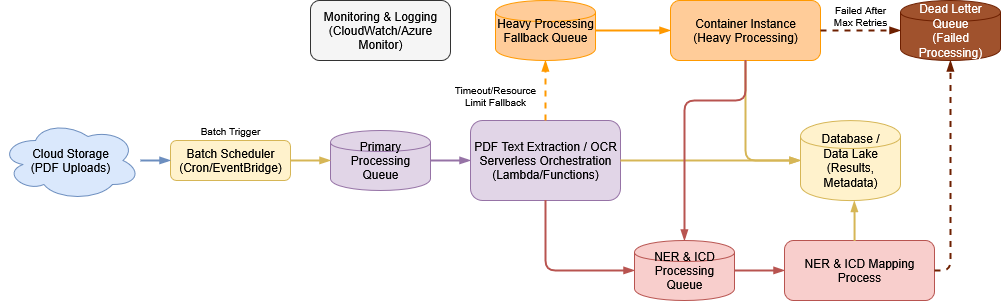

The diagram above was exported from draw.io. Its source (the exported page's mxGraphModel, read from the mxfile embedded in the PNG):
<mxGraphModel dx="1426" dy="779" grid="1" gridSize="10" guides="1" tooltips="1" connect="1" arrows="1" fold="1" page="1" pageScale="1" pageWidth="850" pageHeight="1100" math="0" shadow="0">
  <root>
    <mxCell id="0" />
    <mxCell id="1" parent="0" />
    <mxCell id="WYW7P9v9THTH20Hzr2a--1" value="Cloud Storage&#10;(PDF Uploads)" style="shape=cloud;whiteSpace=wrap;html=1;fillColor=#dae8fc;strokeColor=#6c8ebf;" parent="1" vertex="1">
      <mxGeometry x="210" y="330" width="140" height="80" as="geometry" />
    </mxCell>
    <mxCell id="WYW7P9v9THTH20Hzr2a--2" value="Batch Scheduler&#10;(Cron/EventBridge)" style="rounded=1;whiteSpace=wrap;html=1;fillColor=#fff2cc;strokeColor=#d6b656;" parent="1" vertex="1">
      <mxGeometry x="380" y="350" width="120" height="40" as="geometry" />
    </mxCell>
    <mxCell id="WYW7P9v9THTH20Hzr2a--3" value="Primary Processing&#10;Queue" style="shape=cylinder;whiteSpace=wrap;html=1;fillColor=#e1d5e7;strokeColor=#9673a6;rotation=0;" parent="1" vertex="1">
      <mxGeometry x="540" y="340" width="100" height="60" as="geometry" />
    </mxCell>
    <mxCell id="WYW7P9v9THTH20Hzr2a--4" value="&lt;div&gt;PDF Text Extraction / OCR&lt;/div&gt;&lt;div&gt;Serverless Orchestration&lt;/div&gt;(Lambda/Functions)" style="rounded=1;whiteSpace=wrap;html=1;fillColor=#e1d5e7;strokeColor=#9673a6;" parent="1" vertex="1">
      <mxGeometry x="680" y="330" width="150" height="80" as="geometry" />
    </mxCell>
    <mxCell id="WYW7P9v9THTH20Hzr2a--5" value="Heavy Processing&#10;Fallback Queue" style="shape=cylinder;whiteSpace=wrap;html=1;fillColor=#ffcc99;strokeColor=#ff9900;rotation=0;" parent="1" vertex="1">
      <mxGeometry x="705" y="210" width="100" height="60" as="geometry" />
    </mxCell>
    <mxCell id="WYW7P9v9THTH20Hzr2a--6" value="Container Instance&#10;(Heavy Processing)" style="rounded=1;whiteSpace=wrap;html=1;fillColor=#ffcc99;strokeColor=#ff9900;" parent="1" vertex="1">
      <mxGeometry x="880" y="210" width="150" height="60" as="geometry" />
    </mxCell>
    <mxCell id="WYW7P9v9THTH20Hzr2a--9" value="NER &amp;amp; ICD Mapping Process" style="rounded=1;whiteSpace=wrap;html=1;fillColor=#f8cecc;strokeColor=#b85450;" parent="1" vertex="1">
      <mxGeometry x="994" y="450" width="150" height="60" as="geometry" />
    </mxCell>
    <mxCell id="WYW7P9v9THTH20Hzr2a--11" value="Dead Letter Queue&lt;br&gt;(Failed Processing)" style="shape=cylinder;whiteSpace=wrap;html=1;fillColor=#a0522d;strokeColor=#6D1F00;rotation=0;fontColor=#ffffff;" parent="1" vertex="1">
      <mxGeometry x="1110" y="210" width="100" height="60" as="geometry" />
    </mxCell>
    <mxCell id="WYW7P9v9THTH20Hzr2a--12" value="&lt;div&gt;Database /&lt;/div&gt;&lt;div&gt;Data Lake&lt;/div&gt;(Results, Metadata)" style="shape=cylinder;whiteSpace=wrap;html=1;fillColor=#fff2cc;strokeColor=#d6b656;" parent="1" vertex="1">
      <mxGeometry x="1010" y="330" width="100" height="80" as="geometry" />
    </mxCell>
    <mxCell id="WYW7P9v9THTH20Hzr2a--13" value="Monitoring &amp; Logging&#10;(CloudWatch/Azure Monitor)" style="rounded=1;whiteSpace=wrap;html=1;fillColor=#f5f5f5;strokeColor=#333333;" parent="1" vertex="1">
      <mxGeometry x="520" y="210" width="140" height="60" as="geometry" />
    </mxCell>
    <mxCell id="WYW7P9v9THTH20Hzr2a--14" style="edgeStyle=orthogonalEdgeStyle;endArrow=blockThin;html=1;strokeColor=#6c8ebf;strokeWidth=2;" parent="1" source="WYW7P9v9THTH20Hzr2a--1" target="WYW7P9v9THTH20Hzr2a--2" edge="1">
      <mxGeometry relative="1" as="geometry" />
    </mxCell>
    <mxCell id="WYW7P9v9THTH20Hzr2a--15" style="edgeStyle=orthogonalEdgeStyle;endArrow=blockThin;html=1;strokeColor=#d6b656;strokeWidth=2;" parent="1" source="WYW7P9v9THTH20Hzr2a--2" target="WYW7P9v9THTH20Hzr2a--3" edge="1">
      <mxGeometry relative="1" as="geometry" />
    </mxCell>
    <mxCell id="WYW7P9v9THTH20Hzr2a--16" style="edgeStyle=orthogonalEdgeStyle;endArrow=blockThin;html=1;strokeColor=#9673a6;strokeWidth=2;" parent="1" source="WYW7P9v9THTH20Hzr2a--3" target="WYW7P9v9THTH20Hzr2a--4" edge="1">
      <mxGeometry relative="1" as="geometry" />
    </mxCell>
    <mxCell id="WYW7P9v9THTH20Hzr2a--20" style="edgeStyle=orthogonalEdgeStyle;endArrow=blockThin;html=1;strokeColor=#ff9900;strokeWidth=2;dashed=1;" parent="1" source="WYW7P9v9THTH20Hzr2a--4" target="WYW7P9v9THTH20Hzr2a--5" edge="1">
      <mxGeometry relative="1" as="geometry" />
    </mxCell>
    <mxCell id="WYW7P9v9THTH20Hzr2a--21" style="edgeStyle=orthogonalEdgeStyle;endArrow=blockThin;html=1;strokeColor=#ff9900;strokeWidth=2;" parent="1" source="WYW7P9v9THTH20Hzr2a--5" target="WYW7P9v9THTH20Hzr2a--6" edge="1">
      <mxGeometry relative="1" as="geometry" />
    </mxCell>
    <mxCell id="WYW7P9v9THTH20Hzr2a--32" value="Batch Trigger" style="text;html=1;strokeColor=none;fillColor=none;align=center;verticalAlign=middle;whiteSpace=wrap;rounded=0;fontSize=10;fontColor=default;" parent="1" vertex="1">
      <mxGeometry x="400" y="330" width="80" height="20" as="geometry" />
    </mxCell>
    <mxCell id="WYW7P9v9THTH20Hzr2a--33" value="Timeout/Resource&#10;Limit Fallback" style="text;html=1;strokeColor=none;fillColor=none;align=center;verticalAlign=middle;whiteSpace=wrap;rounded=0;fontSize=10;fontColor=default;" parent="1" vertex="1">
      <mxGeometry x="650" y="290" width="110" height="30" as="geometry" />
    </mxCell>
    <mxCell id="WYW7P9v9THTH20Hzr2a--35" value="&lt;span&gt;Failed After&lt;br&gt;Max Retries&lt;/span&gt;" style="text;html=1;strokeColor=none;fillColor=none;align=center;verticalAlign=middle;whiteSpace=wrap;rounded=0;fontSize=10;fontColor=default;" parent="1" vertex="1">
      <mxGeometry x="1040" y="210" width="60" height="30" as="geometry" />
    </mxCell>
    <mxCell id="WYW7P9v9THTH20Hzr2a--37" style="edgeStyle=orthogonalEdgeStyle;endArrow=blockThin;html=1;strokeColor=#d6b656;strokeWidth=2;exitX=0.5;exitY=1;exitDx=0;exitDy=0;entryX=0;entryY=0.5;entryDx=0;entryDy=0;" parent="1" source="WYW7P9v9THTH20Hzr2a--6" target="WYW7P9v9THTH20Hzr2a--12" edge="1">
      <mxGeometry relative="1" as="geometry">
        <mxPoint x="1100" y="430" as="sourcePoint" />
        <mxPoint x="1190" y="430" as="targetPoint" />
      </mxGeometry>
    </mxCell>
    <mxCell id="WYW7P9v9THTH20Hzr2a--43" style="edgeStyle=orthogonalEdgeStyle;endArrow=blockThin;html=1;strokeColor=#d6b656;strokeWidth=2;exitX=1;exitY=0.5;exitDx=0;exitDy=0;entryX=0;entryY=0.5;entryDx=0;entryDy=0;" parent="1" source="WYW7P9v9THTH20Hzr2a--4" target="WYW7P9v9THTH20Hzr2a--12" edge="1">
      <mxGeometry relative="1" as="geometry">
        <mxPoint x="860" y="690" as="sourcePoint" />
        <mxPoint x="1260" y="480" as="targetPoint" />
        <Array as="points" />
      </mxGeometry>
    </mxCell>
    <mxCell id="WYW7P9v9THTH20Hzr2a--46" style="edgeStyle=orthogonalEdgeStyle;endArrow=blockThin;html=1;strokeColor=#b85450;strokeWidth=2;entryX=0;entryY=0.5;entryDx=0;entryDy=0;exitX=0.5;exitY=1;exitDx=0;exitDy=0;" parent="1" source="WYW7P9v9THTH20Hzr2a--4" target="bPCnoo886zX0G4q23bzv-2" edge="1">
      <mxGeometry relative="1" as="geometry">
        <mxPoint x="550" y="620" as="sourcePoint" />
        <mxPoint x="695" y="620" as="targetPoint" />
        <Array as="points">
          <mxPoint x="755" y="480" />
        </Array>
      </mxGeometry>
    </mxCell>
    <mxCell id="WYW7P9v9THTH20Hzr2a--47" style="edgeStyle=orthogonalEdgeStyle;endArrow=blockThin;html=1;strokeColor=#6D1F00;strokeWidth=2;fillColor=#a0522d;exitX=1;exitY=0.5;exitDx=0;exitDy=0;dashed=1;entryX=0;entryY=0.5;entryDx=0;entryDy=0;" parent="1" source="WYW7P9v9THTH20Hzr2a--6" target="WYW7P9v9THTH20Hzr2a--11" edge="1">
      <mxGeometry relative="1" as="geometry">
        <mxPoint x="1170" y="460" as="sourcePoint" />
        <mxPoint x="1270" y="460" as="targetPoint" />
        <Array as="points">
          <mxPoint x="1080" y="240" />
          <mxPoint x="1080" y="240" />
        </Array>
      </mxGeometry>
    </mxCell>
    <mxCell id="bPCnoo886zX0G4q23bzv-2" value="NER &amp;amp; ICD Processing Queue" style="shape=cylinder;whiteSpace=wrap;html=1;fillColor=#f8cecc;strokeColor=#b85450;rotation=0;" parent="1" vertex="1">
      <mxGeometry x="844" y="450" width="100" height="60" as="geometry" />
    </mxCell>
    <mxCell id="bPCnoo886zX0G4q23bzv-4" style="edgeStyle=orthogonalEdgeStyle;endArrow=blockThin;html=1;strokeColor=#b85450;strokeWidth=2;exitX=0.5;exitY=1;exitDx=0;exitDy=0;entryX=0.5;entryY=0;entryDx=0;entryDy=0;" parent="1" source="WYW7P9v9THTH20Hzr2a--6" target="bPCnoo886zX0G4q23bzv-2" edge="1">
      <mxGeometry relative="1" as="geometry">
        <mxPoint x="873" y="218.5" as="sourcePoint" />
        <mxPoint x="930" y="420" as="targetPoint" />
        <Array as="points">
          <mxPoint x="955" y="310" />
          <mxPoint x="894" y="310" />
        </Array>
      </mxGeometry>
    </mxCell>
    <mxCell id="bPCnoo886zX0G4q23bzv-5" style="edgeStyle=orthogonalEdgeStyle;endArrow=blockThin;html=1;strokeColor=#b85450;strokeWidth=2;entryX=0;entryY=0.5;entryDx=0;entryDy=0;exitX=1;exitY=0.5;exitDx=0;exitDy=0;" parent="1" source="bPCnoo886zX0G4q23bzv-2" target="WYW7P9v9THTH20Hzr2a--9" edge="1">
      <mxGeometry relative="1" as="geometry">
        <mxPoint x="830" y="490" as="sourcePoint" />
        <mxPoint x="935" y="560" as="targetPoint" />
        <Array as="points">
          <mxPoint x="990" y="480" />
          <mxPoint x="990" y="480" />
        </Array>
      </mxGeometry>
    </mxCell>
    <mxCell id="bPCnoo886zX0G4q23bzv-6" style="edgeStyle=orthogonalEdgeStyle;endArrow=blockThin;html=1;strokeColor=#d6b656;strokeWidth=2;exitX=0.467;exitY=0;exitDx=0;exitDy=0;entryX=0.539;entryY=1.005;entryDx=0;entryDy=0;exitPerimeter=0;entryPerimeter=0;" parent="1" source="WYW7P9v9THTH20Hzr2a--9" target="WYW7P9v9THTH20Hzr2a--12" edge="1">
      <mxGeometry relative="1" as="geometry">
        <mxPoint x="950" y="400" as="sourcePoint" />
        <mxPoint x="1130" y="400" as="targetPoint" />
        <Array as="points" />
      </mxGeometry>
    </mxCell>
    <mxCell id="bPCnoo886zX0G4q23bzv-8" style="edgeStyle=orthogonalEdgeStyle;endArrow=blockThin;html=1;strokeColor=#6D1F00;strokeWidth=2;fillColor=#a0522d;exitX=1;exitY=0.5;exitDx=0;exitDy=0;dashed=1;" parent="1" source="WYW7P9v9THTH20Hzr2a--9" target="WYW7P9v9THTH20Hzr2a--11" edge="1">
      <mxGeometry relative="1" as="geometry">
        <mxPoint x="1130" y="300" as="sourcePoint" />
        <mxPoint x="1210" y="300" as="targetPoint" />
        <Array as="points">
          <mxPoint x="1160" y="480" />
        </Array>
      </mxGeometry>
    </mxCell>
  </root>
</mxGraphModel>